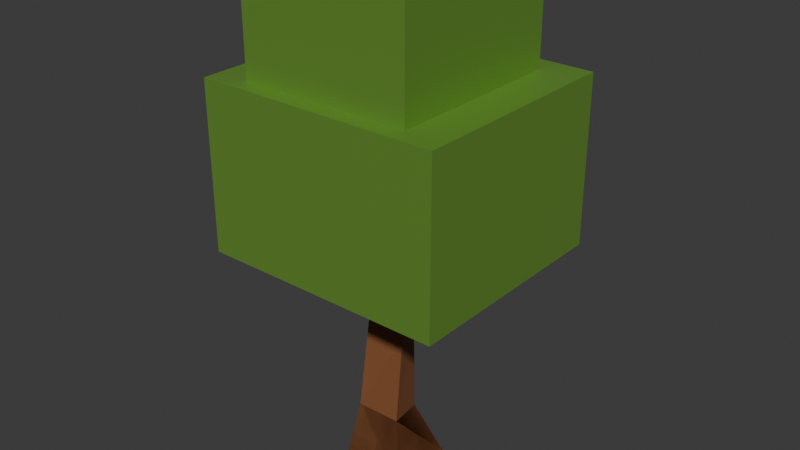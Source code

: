 # Source: Tree.blend  (saved by Blender 4.5.90; exported with 4.5.12 LTS)
import bpy
from mathutils import Matrix  # noqa: F401  (used for matrix-valued properties, if any)

bpy.ops.wm.read_factory_settings(use_empty=True)
scene = bpy.context.scene
scene.name = 'Scene'

# ---- collections
col_collection = bpy.data.collections.new('Collection'); scene.collection.children.link(col_collection)

# ---- materials (node trees are filled in below, after node groups)
mat_material = bpy.data.materials.new('Material')
mat_material.alpha_threshold = 0.0
mat_material.roughness = 0.5
mat_material.line_color = (0.0, 0.0, 0.0, 1.0)
mat_trunk = bpy.data.materials.new('Trunk')
mat_leaves = bpy.data.materials.new('Leaves')

# ---- material node trees
mat_material.use_nodes = True; mat_material.node_tree.nodes.clear()
_N = mat_material.node_tree.nodes; _L = mat_material.node_tree.links
n0 = _N.new('ShaderNodeOutputMaterial'); n0.name = 'Material Output'; n0.location = (200, 100)
n1 = _N.new('ShaderNodeBsdfPrincipled'); n1.name = 'Principled BSDF'; n1.location = (-200, 100)
n1.inputs[3].default_value = 1.45
_L.new(n1.outputs[0], n0.inputs[0])
n0.is_active_output = True
mat_trunk.use_nodes = True; mat_trunk.node_tree.nodes.clear()
_N = mat_trunk.node_tree.nodes; _L = mat_trunk.node_tree.links
n0 = _N.new('ShaderNodeBsdfPrincipled'); n0.name = 'Principled BSDF'; n0.location = (-200, 100)
n0.inputs[0].default_value = (0.232, 0.08494, 0.02914, 1.0)
n0.inputs[2].default_value = 0.7063
n1 = _N.new('ShaderNodeOutputMaterial'); n1.name = 'Material Output'; n1.location = (200, 100)
_L.new(n0.outputs[0], n1.inputs[0])
n1.is_active_output = True
mat_leaves.use_nodes = True; mat_leaves.node_tree.nodes.clear()
_N = mat_leaves.node_tree.nodes; _L = mat_leaves.node_tree.links
n0 = _N.new('ShaderNodeBsdfPrincipled'); n0.name = 'Principled BSDF'; n0.location = (-200, 100)
n0.inputs[0].default_value = (0.1729, 0.3663, 0.05119, 1.0)
n0.inputs[1].default_value = 0.3333
n0.inputs[2].default_value = 0.4762
n1 = _N.new('ShaderNodeOutputMaterial'); n1.name = 'Material Output'; n1.location = (200, 100)
_L.new(n0.outputs[0], n1.inputs[0])
n1.is_active_output = True

# ---- world
world_world = bpy.data.worlds.new('World'); scene.world = world_world
world_world.use_nodes = True; world_world.node_tree.nodes.clear()
_N = world_world.node_tree.nodes; _L = world_world.node_tree.links
n0 = _N.new('ShaderNodeOutputWorld'); n0.name = 'World Output'; n0.location = (200, 100)
n1 = _N.new('ShaderNodeBackground'); n1.name = 'Background'; n1.location = (-200, 100)
n1.inputs[0].default_value = (0.05088, 0.05088, 0.05088, 1.0)
_L.new(n1.outputs[0], n0.inputs[0])
n0.is_active_output = True
world_world.color = (0.05088, 0.05088, 0.05088)
world_world.sun_shadow_jitter_overblur = 0.0

# ---- meshes
me_cube = bpy.data.meshes.new('Cube')
me_cube.from_pydata([(0.3436, 0.4113, 0.7496), (0.9576, 0.9947, -0.9429), (0.6208, -0.7036, 0.9433), (0.999, -0.9999, -0.9986), (-0.785, 0.8038, 0.9118), (-0.8932, 0.929, -0.8635), (-0.7089, -0.684, 0.8994), (-0.9993, -0.9607, -0.9055), (0.5738, -0.3891, 3.497), (-0.53, -0.4998, 3.44), (0.371, 0.3382, 3.348), (-0.3908, 0.6534, 3.474), (0.3239, -0.3239, 6.534), (-0.3239, -0.3239, 6.534), (0.3239, 0.3239, 6.534), (-0.3239, 0.3239, 6.534), (-0.9993, -0.9607, -0.9055), (-0.7089, -0.684, 0.8994), (-0.8932, 0.929, -0.8635), (-0.785, 0.8038, 0.9118), (0.999, -0.9999, -0.9986), (0.6208, -0.7036, 0.9433), (0.9576, 0.9947, -0.9429), (0.3436, 0.4113, 0.7496), (-3.4, -3.046, 5.778), (-3.4, -3.046, 10.51), (-3.397, 3.212, 5.826), (-3.4, 3.25, 10.51), (3.548, -3.046, 5.778), (3.548, -3.046, 10.51), (3.548, 3.25, 5.778), (3.548, 3.25, 10.51), (-2.432, -2.575, 10.24), (-2.432, -2.575, 13.89), (-2.432, 2.575, 10.24), (-2.432, 2.575, 13.89), (2.432, -2.575, 10.24), (2.432, -2.575, 13.89), (2.432, 2.575, 10.24), (2.432, 2.575, 13.89)], [], [(0, 4, 11, 10), (3, 2, 6, 7), (7, 6, 4, 5), (5, 1, 3, 7), (1, 0, 2, 3), (5, 4, 0, 1), (9, 8, 12, 13), (6, 2, 8, 9), (4, 6, 9, 11), (2, 0, 10, 8), (14, 15, 13, 12), (10, 11, 15, 14), (8, 10, 14, 12), (11, 9, 13, 15), (16, 17, 19, 18), (18, 19, 23, 22), (22, 23, 21, 20), (20, 21, 17, 16), (18, 22, 20, 16), (23, 19, 17, 21), (24, 25, 27, 26), (26, 27, 31, 30), (30, 31, 29, 28), (28, 29, 25, 24), (26, 30, 28, 24), (31, 27, 25, 29), (32, 33, 35, 34), (34, 35, 39, 38), (38, 39, 37, 36), (36, 37, 33, 32), (34, 38, 36, 32), (39, 35, 33, 37)])
me_cube.polygons.foreach_set('material_index', [1, 0, 0, 0, 0, 0, 1, 1, 1, 1, 0, 1, 1, 1, 1, 1, 1, 1, 1, 0, 2, 2, 2, 2, 2, 2, 2, 2, 2, 2, 0, 2])
_uv = me_cube.uv_layers.new(name='UVMap')
_uv.uv.foreach_set('vector', [0.625, 0.5, 0.625, 0.25, 0.625, 0.25, 0.625, 0.5, 0.375, 0.75, 0.625, 0.75, 0.625, 1.0, 0.375, 1.0, 0.375, 0.0, 0.625, 0.0, 0.625, 0.25, 0.375, 0.25, 0.125, 0.5, 0.375, 0.5, 0.375, 0.75, 0.125, 0.75, 0.375, 0.5, 0.625, 0.5, 0.625, 0.75, 0.375, 0.75, 0.375, 0.25, 0.625, 0.25, 0.625, 0.5, 0.375, 0.5, 0.625, 1.0, 0.625, 0.75, 0.625, 0.75, 0.625, 1.0, 0.625, 1.0, 0.625, 0.75, 0.625, 0.75, 0.625, 1.0, 0.625, 0.25, 0.625, 0.0, 0.625, 0.0, 0.625, 0.25, 0.625, 0.75, 0.625, 0.5, 0.625, 0.5, 0.625, 0.75, 0.625, 0.5, 0.875, 0.5, 0.875, 0.75, 0.625, 0.75, 0.625, 0.5, 0.625, 0.25, 0.625, 0.25, 0.625, 0.5, 0.625, 0.75, 0.625, 0.5, 0.625, 0.5, 0.625, 0.75, 0.625, 0.25, 0.625, 0.0, 0.625, 0.0, 0.625, 0.25, 0.375, 0.0, 0.625, 0.0, 0.625, 0.25, 0.375, 0.25, 0.375, 0.25, 0.625, 0.25, 0.625, 0.5, 0.375, 0.5, 0.375, 0.5, 0.625, 0.5, 0.625, 0.75, 0.375, 0.75, 0.375, 0.75, 0.625, 0.75, 0.625, 1.0, 0.375, 1.0, 0.125, 0.5, 0.375, 0.5, 0.375, 0.75, 0.125, 0.75, 0.625, 0.5, 0.875, 0.5, 0.875, 0.75, 0.625, 0.75, 0.375, 0.0, 0.625, 0.0, 0.625, 0.25, 0.375, 0.25, 0.375, 0.25, 0.625, 0.25, 0.625, 0.5, 0.375, 0.5, 0.375, 0.5, 0.625, 0.5, 0.625, 0.75, 0.375, 0.75, 0.375, 0.75, 0.625, 0.75, 0.625, 1.0, 0.375, 1.0, 0.125, 0.5, 0.375, 0.5, 0.375, 0.75, 0.125, 0.75, 0.625, 0.5, 0.875, 0.5, 0.875, 0.75, 0.625, 0.75, 0.375, 0.0, 0.625, 0.0, 0.625, 0.25, 0.375, 0.25, 0.375, 0.25, 0.625, 0.25, 0.625, 0.5, 0.375, 0.5, 0.375, 0.5, 0.625, 0.5, 0.625, 0.75, 0.375, 0.75, 0.375, 0.75, 0.625, 0.75, 0.625, 1.0, 0.375, 1.0, 0.125, 0.5, 0.375, 0.5, 0.375, 0.75, 0.125, 0.75, 0.625, 0.5, 0.875, 0.5, 0.875, 0.75, 0.625, 0.75])
me_cube.materials.append(mat_material)
me_cube.materials.append(mat_trunk)
me_cube.materials.append(mat_leaves)
me_cube.use_mirror_vertex_groups = False
me_cube.update()

# ---- objects
ob_cube = bpy.data.objects.new('Cube', me_cube)

# ---- transforms, parenting, visibility, modifiers, constraints
ob_cube.location = (0.0, 0.0, 0.0)
ob_cube.lock_rotations_4d = False
ob_cube.empty_display_type = 'ARROWS'
ob_cube.lineart.crease_threshold = 0.0

# ---- collection membership
col_collection.objects.link(ob_cube)

# ---- scene / render settings (as saved in the file)
scene.frame_start = 1; scene.frame_end = 250; scene.frame_set(1)
scene.render.engine = 'BLENDER_EEVEE_NEXT'
bpy.context.view_layer.update()

# ---- added for rendering (the .blend has no active camera and no usable light): camera, sun
cam_auto = bpy.data.cameras.new('AutoCamera')
cam_auto.lens = 50.0
cam_auto.sensor_width = 36.0
cam_auto.clip_end = 1000.0
ob_auto_camera = bpy.data.objects.new('AutoCamera', cam_auto)
scene.collection.objects.link(ob_auto_camera)
ob_auto_camera.location = (16.3538, -19.4337, 19.4695)
ob_auto_camera.rotation_euler = (1.09748, -7.21219e-08, 0.694738)
scene.camera = ob_auto_camera
light_auto_sun = bpy.data.lights.new('AutoSun', 'SUN')
light_auto_sun.energy = 3.0
light_auto_sun.angle = 0.0523599
ob_auto_sun = bpy.data.objects.new('AutoSun', light_auto_sun)
scene.collection.objects.link(ob_auto_sun)
ob_auto_sun.rotation_euler = (0.872665, 0.174533, 0.523599)
bpy.context.view_layer.update()

